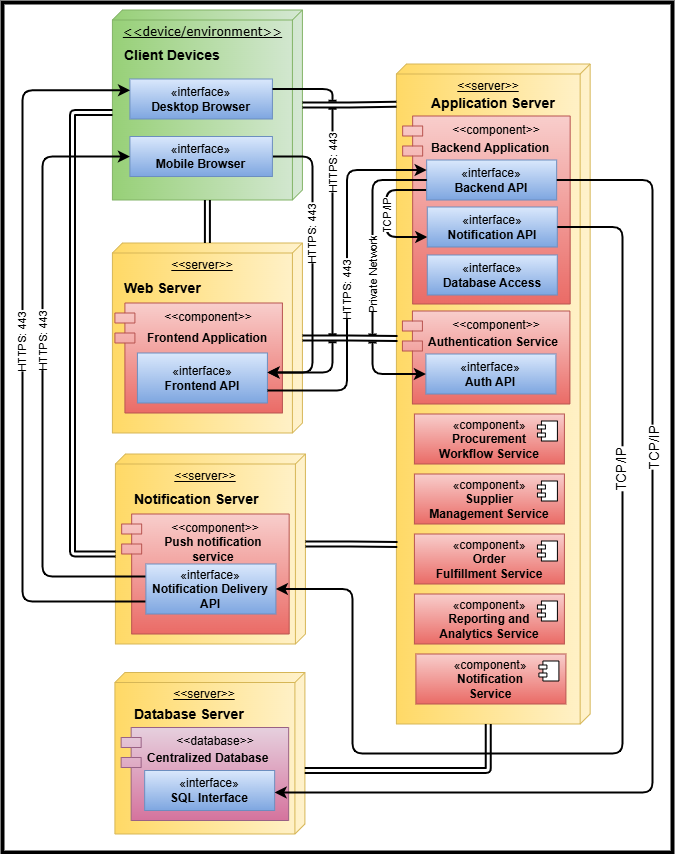

The diagram above was exported from draw.io. Its source (the exported page's mxGraphModel, read from the mxfile embedded in the PNG):
<mxGraphModel dx="2332" dy="2075" grid="1" gridSize="10" guides="1" tooltips="1" connect="1" arrows="1" fold="1" page="1" pageScale="1" pageWidth="1100" pageHeight="850" background="none" math="0" shadow="0">
  <root>
    <mxCell id="0" />
    <mxCell id="1" parent="0" />
    <mxCell id="v8j5XPXmWnth9aqUqyeX-98" value="" style="rounded=0;whiteSpace=wrap;html=1;strokeWidth=4;" vertex="1" parent="1">
      <mxGeometry width="670" height="850" as="geometry" />
    </mxCell>
    <mxCell id="39150e848f15840c-1" value="&amp;lt;&amp;lt;device/environment&amp;gt;&amp;gt;" style="verticalAlign=top;align=center;spacingTop=8;spacingLeft=2;spacingRight=12;shape=cube;size=10;direction=south;fontStyle=4;html=1;rounded=0;shadow=0;comic=0;labelBackgroundColor=none;strokeWidth=1;fontFamily=Verdana;fontSize=12;fillColor=#d5e8d4;strokeColor=#82b366;gradientColor=#97d077;" parent="1" vertex="1">
      <mxGeometry x="109.91" y="7.5" width="190" height="190" as="geometry" />
    </mxCell>
    <mxCell id="v8j5XPXmWnth9aqUqyeX-1" value="&lt;b&gt;&lt;font style=&quot;font-size: 14px;&quot;&gt;Client Devices&lt;/font&gt;&lt;/b&gt;" style="text;html=1;align=left;verticalAlign=middle;whiteSpace=wrap;rounded=0;" vertex="1" parent="1">
      <mxGeometry x="119.91" y="37.5" width="110" height="30" as="geometry" />
    </mxCell>
    <mxCell id="v8j5XPXmWnth9aqUqyeX-7" value="&amp;lt;&amp;lt;server&amp;gt;&amp;gt;" style="verticalAlign=top;align=center;spacingTop=8;spacingLeft=2;spacingRight=12;shape=cube;size=10;direction=south;fontStyle=4;html=1;whiteSpace=wrap;fillColor=#fff2cc;strokeColor=#d6b656;gradientColor=#ffd966;" vertex="1" parent="1">
      <mxGeometry x="109.91" y="240.5" width="190" height="190" as="geometry" />
    </mxCell>
    <mxCell id="v8j5XPXmWnth9aqUqyeX-8" value="&lt;b&gt;&lt;font style=&quot;font-size: 14px;&quot;&gt;Web Server&lt;/font&gt;&lt;/b&gt;" style="text;html=1;align=left;verticalAlign=middle;whiteSpace=wrap;rounded=0;" vertex="1" parent="1">
      <mxGeometry x="119.91" y="270.5" width="130" height="30" as="geometry" />
    </mxCell>
    <mxCell id="v8j5XPXmWnth9aqUqyeX-15" value="&amp;lt;&amp;lt;component&amp;gt;&amp;gt;" style="shape=module;align=left;spacingLeft=20;align=center;verticalAlign=top;whiteSpace=wrap;html=1;fillColor=#f8cecc;strokeColor=#b85450;gradientColor=#ea6b66;" vertex="1" parent="1">
      <mxGeometry x="112.41" y="300.5" width="167.5" height="110" as="geometry" />
    </mxCell>
    <mxCell id="v8j5XPXmWnth9aqUqyeX-14" value="«interface»&lt;br&gt;&lt;b&gt;Frontend API&lt;/b&gt;" style="html=1;whiteSpace=wrap;fillColor=#dae8fc;strokeColor=#6c8ebf;gradientColor=#7ea6e0;" vertex="1" parent="1">
      <mxGeometry x="134.91" y="350.5" width="130" height="50" as="geometry" />
    </mxCell>
    <mxCell id="v8j5XPXmWnth9aqUqyeX-16" value="&lt;b&gt;&lt;font style=&quot;font-size: 12px;&quot;&gt;Frontend Application&lt;/font&gt;&lt;/b&gt;" style="text;html=1;align=left;verticalAlign=middle;whiteSpace=wrap;rounded=0;" vertex="1" parent="1">
      <mxGeometry x="142.91" y="320.5" width="130" height="30" as="geometry" />
    </mxCell>
    <mxCell id="v8j5XPXmWnth9aqUqyeX-17" value="&amp;lt;&amp;lt;server&amp;gt;&amp;gt;" style="verticalAlign=top;align=center;spacingTop=8;spacingLeft=2;spacingRight=12;shape=cube;size=10;direction=south;fontStyle=4;html=1;whiteSpace=wrap;fillColor=#fff2cc;strokeColor=#d6b656;gradientColor=#ffd966;" vertex="1" parent="1">
      <mxGeometry x="393.90999999999997" y="61.5" width="193.75" height="660" as="geometry" />
    </mxCell>
    <mxCell id="v8j5XPXmWnth9aqUqyeX-18" value="«component»&lt;br&gt;&lt;b&gt;Procurement&lt;br&gt;Workflow Service&lt;/b&gt;" style="html=1;dropTarget=0;whiteSpace=wrap;fillColor=#f8cecc;strokeColor=#b85450;gradientColor=#ea6b66;" vertex="1" parent="1">
      <mxGeometry x="411.90999999999997" y="411.5" width="150" height="50" as="geometry" />
    </mxCell>
    <mxCell id="v8j5XPXmWnth9aqUqyeX-19" value="" style="shape=module;jettyWidth=8;jettyHeight=4;" vertex="1" parent="v8j5XPXmWnth9aqUqyeX-18">
      <mxGeometry x="1" width="20" height="20" relative="1" as="geometry">
        <mxPoint x="-27" y="7" as="offset" />
      </mxGeometry>
    </mxCell>
    <mxCell id="v8j5XPXmWnth9aqUqyeX-20" value="&lt;b&gt;&lt;font style=&quot;font-size: 14px;&quot;&gt;Application Server&lt;/font&gt;&lt;/b&gt;" style="text;html=1;align=left;verticalAlign=middle;whiteSpace=wrap;rounded=0;" vertex="1" parent="1">
      <mxGeometry x="426.90999999999997" y="85.5" width="130" height="30" as="geometry" />
    </mxCell>
    <mxCell id="v8j5XPXmWnth9aqUqyeX-21" value="&amp;lt;&amp;lt;component&amp;gt;&amp;gt;" style="shape=module;align=left;spacingLeft=20;align=center;verticalAlign=top;whiteSpace=wrap;html=1;fillColor=#f8cecc;strokeColor=#b85450;gradientColor=#ea6b66;" vertex="1" parent="1">
      <mxGeometry x="400.15999999999997" y="113.5" width="167.5" height="188" as="geometry" />
    </mxCell>
    <mxCell id="v8j5XPXmWnth9aqUqyeX-59" style="edgeStyle=orthogonalEdgeStyle;rounded=1;orthogonalLoop=1;jettySize=auto;html=1;exitX=0;exitY=0.75;exitDx=0;exitDy=0;entryX=0;entryY=0.75;entryDx=0;entryDy=0;curved=0;jumpStyle=line;strokeWidth=2;fillColor=#a20025;strokeColor=#000000;" edge="1" parent="1" source="v8j5XPXmWnth9aqUqyeX-22" target="v8j5XPXmWnth9aqUqyeX-24">
      <mxGeometry relative="1" as="geometry">
        <Array as="points">
          <mxPoint x="383.90999999999997" y="187.5" />
          <mxPoint x="383.90999999999997" y="234.5" />
        </Array>
      </mxGeometry>
    </mxCell>
    <mxCell id="v8j5XPXmWnth9aqUqyeX-96" value="TCP/IP" style="edgeLabel;html=1;align=center;verticalAlign=middle;resizable=0;points=[];rotation=-90;" vertex="1" connectable="0" parent="v8j5XPXmWnth9aqUqyeX-59">
      <mxGeometry x="0.0809" y="1" relative="1" as="geometry">
        <mxPoint y="-3" as="offset" />
      </mxGeometry>
    </mxCell>
    <mxCell id="v8j5XPXmWnth9aqUqyeX-22" value="«interface»&lt;br&gt;&lt;b&gt;Backend API&lt;/b&gt;" style="html=1;whiteSpace=wrap;fillColor=#dae8fc;strokeColor=#6c8ebf;gradientColor=#7ea6e0;" vertex="1" parent="1">
      <mxGeometry x="424.15999999999997" y="157.5" width="130" height="40" as="geometry" />
    </mxCell>
    <mxCell id="v8j5XPXmWnth9aqUqyeX-23" value="&lt;b&gt;&lt;font style=&quot;font-size: 12px;&quot;&gt;Backend Application&lt;/font&gt;&lt;/b&gt;" style="text;html=1;align=left;verticalAlign=middle;whiteSpace=wrap;rounded=0;" vertex="1" parent="1">
      <mxGeometry x="426.90999999999997" y="130.5" width="130" height="30" as="geometry" />
    </mxCell>
    <mxCell id="v8j5XPXmWnth9aqUqyeX-24" value="«interface»&lt;br&gt;&lt;b&gt;Notification API&lt;/b&gt;" style="html=1;whiteSpace=wrap;fillColor=#dae8fc;strokeColor=#6c8ebf;gradientColor=#7ea6e0;" vertex="1" parent="1">
      <mxGeometry x="424.78999999999996" y="204.5" width="130" height="40" as="geometry" />
    </mxCell>
    <mxCell id="v8j5XPXmWnth9aqUqyeX-25" value="«interface»&lt;br&gt;&lt;b&gt;Database Access&lt;/b&gt;" style="html=1;whiteSpace=wrap;fillColor=#dae8fc;strokeColor=#6c8ebf;gradientColor=#7ea6e0;" vertex="1" parent="1">
      <mxGeometry x="424.78999999999996" y="252.5" width="130" height="40" as="geometry" />
    </mxCell>
    <mxCell id="v8j5XPXmWnth9aqUqyeX-26" value="&amp;lt;&amp;lt;component&amp;gt;&amp;gt;" style="shape=module;align=left;spacingLeft=20;align=center;verticalAlign=top;whiteSpace=wrap;html=1;fillColor=#f8cecc;strokeColor=#b85450;gradientColor=#ea6b66;" vertex="1" parent="1">
      <mxGeometry x="399.90999999999997" y="308.5" width="167.5" height="93" as="geometry" />
    </mxCell>
    <mxCell id="v8j5XPXmWnth9aqUqyeX-27" value="«interface»&lt;br&gt;&lt;b&gt;Auth API&lt;/b&gt;" style="html=1;whiteSpace=wrap;fillColor=#dae8fc;strokeColor=#6c8ebf;gradientColor=#7ea6e0;" vertex="1" parent="1">
      <mxGeometry x="423.40999999999997" y="351.5" width="130" height="40" as="geometry" />
    </mxCell>
    <mxCell id="v8j5XPXmWnth9aqUqyeX-28" value="&lt;b&gt;&lt;font style=&quot;font-size: 12px;&quot;&gt;Authentication Service&lt;/font&gt;&lt;/b&gt;" style="text;html=1;align=left;verticalAlign=middle;whiteSpace=wrap;rounded=0;" vertex="1" parent="1">
      <mxGeometry x="424.15999999999997" y="324.5" width="135.5" height="30" as="geometry" />
    </mxCell>
    <mxCell id="v8j5XPXmWnth9aqUqyeX-29" value="«component»&lt;br&gt;&lt;b&gt;Supplier&lt;br&gt;Management Service&lt;/b&gt;" style="html=1;dropTarget=0;whiteSpace=wrap;fillColor=#f8cecc;strokeColor=#b85450;gradientColor=#ea6b66;" vertex="1" parent="1">
      <mxGeometry x="411.90999999999997" y="471.5" width="150" height="50" as="geometry" />
    </mxCell>
    <mxCell id="v8j5XPXmWnth9aqUqyeX-30" value="" style="shape=module;jettyWidth=8;jettyHeight=4;" vertex="1" parent="v8j5XPXmWnth9aqUqyeX-29">
      <mxGeometry x="1" width="20" height="20" relative="1" as="geometry">
        <mxPoint x="-27" y="7" as="offset" />
      </mxGeometry>
    </mxCell>
    <mxCell id="v8j5XPXmWnth9aqUqyeX-31" value="«component»&lt;br&gt;&lt;b&gt;Order&lt;br&gt;Fulfillment Service&lt;/b&gt;" style="html=1;dropTarget=0;whiteSpace=wrap;fillColor=#f8cecc;strokeColor=#b85450;gradientColor=#ea6b66;" vertex="1" parent="1">
      <mxGeometry x="411.90999999999997" y="531.5" width="150" height="50" as="geometry" />
    </mxCell>
    <mxCell id="v8j5XPXmWnth9aqUqyeX-32" value="" style="shape=module;jettyWidth=8;jettyHeight=4;" vertex="1" parent="v8j5XPXmWnth9aqUqyeX-31">
      <mxGeometry x="1" width="20" height="20" relative="1" as="geometry">
        <mxPoint x="-27" y="7" as="offset" />
      </mxGeometry>
    </mxCell>
    <mxCell id="v8j5XPXmWnth9aqUqyeX-33" value="«component»&lt;br&gt;&lt;b&gt;Reporting and&lt;br&gt;Analytics Service&lt;/b&gt;" style="html=1;dropTarget=0;whiteSpace=wrap;fillColor=#f8cecc;strokeColor=#b85450;gradientColor=#ea6b66;" vertex="1" parent="1">
      <mxGeometry x="411.90999999999997" y="591.5" width="150" height="50" as="geometry" />
    </mxCell>
    <mxCell id="v8j5XPXmWnth9aqUqyeX-34" value="" style="shape=module;jettyWidth=8;jettyHeight=4;" vertex="1" parent="v8j5XPXmWnth9aqUqyeX-33">
      <mxGeometry x="1" width="20" height="20" relative="1" as="geometry">
        <mxPoint x="-27" y="7" as="offset" />
      </mxGeometry>
    </mxCell>
    <mxCell id="v8j5XPXmWnth9aqUqyeX-36" value="«component»&lt;br&gt;&lt;b&gt;Notification&lt;br&gt;Service&lt;/b&gt;" style="html=1;dropTarget=0;whiteSpace=wrap;fillColor=#f8cecc;strokeColor=#b85450;gradientColor=#ea6b66;" vertex="1" parent="1">
      <mxGeometry x="413.40999999999997" y="651.5" width="150" height="50" as="geometry" />
    </mxCell>
    <mxCell id="v8j5XPXmWnth9aqUqyeX-37" value="" style="shape=module;jettyWidth=8;jettyHeight=4;" vertex="1" parent="v8j5XPXmWnth9aqUqyeX-36">
      <mxGeometry x="1" width="20" height="20" relative="1" as="geometry">
        <mxPoint x="-27" y="7" as="offset" />
      </mxGeometry>
    </mxCell>
    <mxCell id="v8j5XPXmWnth9aqUqyeX-38" value="&amp;lt;&amp;lt;server&amp;gt;&amp;gt;" style="verticalAlign=top;align=center;spacingTop=8;spacingLeft=2;spacingRight=12;shape=cube;size=10;direction=south;fontStyle=4;html=1;whiteSpace=wrap;fillColor=#fff2cc;strokeColor=#d6b656;gradientColor=#ffd966;" vertex="1" parent="1">
      <mxGeometry x="112.41000000000003" y="670" width="190" height="161.5" as="geometry" />
    </mxCell>
    <mxCell id="v8j5XPXmWnth9aqUqyeX-39" value="&lt;b&gt;&lt;font style=&quot;font-size: 14px;&quot;&gt;Database Server&lt;/font&gt;&lt;/b&gt;" style="text;html=1;align=left;verticalAlign=middle;whiteSpace=wrap;rounded=0;" vertex="1" parent="1">
      <mxGeometry x="129.91000000000003" y="697" width="130" height="30" as="geometry" />
    </mxCell>
    <mxCell id="v8j5XPXmWnth9aqUqyeX-40" value="«interface»&lt;br&gt;&lt;b&gt;Desktop Browser&lt;/b&gt;" style="html=1;whiteSpace=wrap;fillColor=#dae8fc;strokeColor=#6c8ebf;gradientColor=#7ea6e0;" vertex="1" parent="1">
      <mxGeometry x="127.41" y="76.5" width="142.5" height="40" as="geometry" />
    </mxCell>
    <mxCell id="v8j5XPXmWnth9aqUqyeX-53" style="edgeStyle=orthogonalEdgeStyle;rounded=1;orthogonalLoop=1;jettySize=auto;html=1;exitX=1;exitY=0.5;exitDx=0;exitDy=0;jumpStyle=line;curved=0;strokeWidth=2;fillColor=#0050ef;strokeColor=#000000;" edge="1" parent="1" source="v8j5XPXmWnth9aqUqyeX-41">
      <mxGeometry relative="1" as="geometry">
        <mxPoint x="265" y="370" as="targetPoint" />
        <Array as="points">
          <mxPoint x="310" y="154" />
          <mxPoint x="310" y="370" />
          <mxPoint x="265" y="370" />
        </Array>
      </mxGeometry>
    </mxCell>
    <mxCell id="v8j5XPXmWnth9aqUqyeX-89" value="HTTPS: 443" style="edgeLabel;html=1;align=center;verticalAlign=middle;resizable=0;points=[];rotation=-90;" vertex="1" connectable="0" parent="v8j5XPXmWnth9aqUqyeX-53">
      <mxGeometry x="-0.2106" relative="1" as="geometry">
        <mxPoint as="offset" />
      </mxGeometry>
    </mxCell>
    <mxCell id="v8j5XPXmWnth9aqUqyeX-41" value="«interface»&lt;br&gt;&lt;b&gt;Mobile Browser&lt;/b&gt;" style="html=1;whiteSpace=wrap;fillColor=#dae8fc;strokeColor=#6c8ebf;gradientColor=#7ea6e0;" vertex="1" parent="1">
      <mxGeometry x="127.41" y="134" width="142.5" height="40" as="geometry" />
    </mxCell>
    <mxCell id="v8j5XPXmWnth9aqUqyeX-42" value="&amp;lt;&amp;lt;database&amp;gt;&amp;gt;" style="shape=module;align=left;spacingLeft=20;align=center;verticalAlign=top;whiteSpace=wrap;html=1;fillColor=#e6d0de;strokeColor=#996185;gradientColor=#d5739d;" vertex="1" parent="1">
      <mxGeometry x="118.66000000000003" y="725" width="167.5" height="93" as="geometry" />
    </mxCell>
    <mxCell id="v8j5XPXmWnth9aqUqyeX-43" value="«interface»&lt;br&gt;&lt;b&gt;SQL Interface&lt;/b&gt;" style="html=1;whiteSpace=wrap;fillColor=#dae8fc;strokeColor=#6c8ebf;gradientColor=#7ea6e0;" vertex="1" parent="1">
      <mxGeometry x="142.16000000000003" y="768" width="130" height="40" as="geometry" />
    </mxCell>
    <mxCell id="v8j5XPXmWnth9aqUqyeX-44" value="&lt;b&gt;&lt;font style=&quot;font-size: 12px;&quot;&gt;Centralized Database&lt;/font&gt;&lt;/b&gt;" style="text;html=1;align=left;verticalAlign=middle;whiteSpace=wrap;rounded=0;" vertex="1" parent="1">
      <mxGeometry x="142.91000000000003" y="741" width="135.5" height="30" as="geometry" />
    </mxCell>
    <mxCell id="v8j5XPXmWnth9aqUqyeX-45" value="&amp;lt;&amp;lt;server&amp;gt;&amp;gt;" style="verticalAlign=top;align=center;spacingTop=8;spacingLeft=2;spacingRight=12;shape=cube;size=10;direction=south;fontStyle=4;html=1;whiteSpace=wrap;fillColor=#fff2cc;strokeColor=#d6b656;gradientColor=#ffd966;" vertex="1" parent="1">
      <mxGeometry x="112.91" y="451.5" width="190" height="190" as="geometry" />
    </mxCell>
    <mxCell id="v8j5XPXmWnth9aqUqyeX-46" value="&lt;b&gt;&lt;font style=&quot;font-size: 14px;&quot;&gt;Notification Server&lt;/font&gt;&lt;/b&gt;" style="text;html=1;align=left;verticalAlign=middle;whiteSpace=wrap;rounded=0;" vertex="1" parent="1">
      <mxGeometry x="130.41" y="481.5" width="130" height="30" as="geometry" />
    </mxCell>
    <mxCell id="v8j5XPXmWnth9aqUqyeX-47" value="&amp;lt;&amp;lt;component&amp;gt;&amp;gt;" style="shape=module;align=left;spacingLeft=20;align=center;verticalAlign=top;whiteSpace=wrap;html=1;fillColor=#f8cecc;strokeColor=#b85450;gradientColor=#ea6b66;" vertex="1" parent="1">
      <mxGeometry x="119.16" y="511.5" width="167.5" height="120" as="geometry" />
    </mxCell>
    <mxCell id="v8j5XPXmWnth9aqUqyeX-62" style="edgeStyle=orthogonalEdgeStyle;rounded=1;orthogonalLoop=1;jettySize=auto;html=1;exitX=0;exitY=0.75;exitDx=0;exitDy=0;entryX=0.001;entryY=0.282;entryDx=0;entryDy=0;jumpStyle=line;curved=0;entryPerimeter=0;strokeWidth=2;fillColor=#0050ef;strokeColor=#000000;" edge="1" parent="1" source="v8j5XPXmWnth9aqUqyeX-48" target="v8j5XPXmWnth9aqUqyeX-40">
      <mxGeometry relative="1" as="geometry">
        <Array as="points">
          <mxPoint x="20" y="599" />
          <mxPoint x="20" y="88" />
        </Array>
      </mxGeometry>
    </mxCell>
    <mxCell id="v8j5XPXmWnth9aqUqyeX-87" value="&lt;div&gt;&lt;span style=&quot;background-color: light-dark(#ffffff, var(--ge-dark-color, #121212)); color: light-dark(rgb(0, 0, 0), rgb(255, 255, 255));&quot;&gt;HTTPS: 443&lt;/span&gt;&lt;/div&gt;" style="edgeLabel;html=1;align=center;verticalAlign=middle;resizable=0;points=[];rotation=-90;" vertex="1" connectable="0" parent="v8j5XPXmWnth9aqUqyeX-62">
      <mxGeometry x="0.8195" relative="1" as="geometry">
        <mxPoint x="-41" y="252" as="offset" />
      </mxGeometry>
    </mxCell>
    <mxCell id="v8j5XPXmWnth9aqUqyeX-64" style="edgeStyle=orthogonalEdgeStyle;rounded=1;orthogonalLoop=1;jettySize=auto;html=1;exitX=0;exitY=0.25;exitDx=0;exitDy=0;entryX=0;entryY=0.5;entryDx=0;entryDy=0;jumpStyle=line;curved=0;strokeWidth=2;fillColor=#0050ef;strokeColor=#000000;" edge="1" parent="1" source="v8j5XPXmWnth9aqUqyeX-48" target="v8j5XPXmWnth9aqUqyeX-41">
      <mxGeometry relative="1" as="geometry">
        <Array as="points">
          <mxPoint x="40" y="574" />
          <mxPoint x="40" y="154" />
        </Array>
      </mxGeometry>
    </mxCell>
    <mxCell id="v8j5XPXmWnth9aqUqyeX-92" value="HTTPS: 443" style="edgeLabel;html=1;align=center;verticalAlign=middle;resizable=0;points=[];rotation=-90;" vertex="1" connectable="0" parent="v8j5XPXmWnth9aqUqyeX-64">
      <mxGeometry x="0.1072" relative="1" as="geometry">
        <mxPoint as="offset" />
      </mxGeometry>
    </mxCell>
    <mxCell id="v8j5XPXmWnth9aqUqyeX-48" value="«interface»&lt;br&gt;&lt;b&gt;Notification Delivery API&lt;/b&gt;" style="html=1;whiteSpace=wrap;fillColor=#dae8fc;strokeColor=#6c8ebf;gradientColor=#7ea6e0;" vertex="1" parent="1">
      <mxGeometry x="143.41" y="561.5" width="130" height="50" as="geometry" />
    </mxCell>
    <mxCell id="v8j5XPXmWnth9aqUqyeX-49" value="&lt;b&gt;&lt;font style=&quot;font-size: 12px;&quot;&gt;Push notification service&lt;/font&gt;&lt;/b&gt;" style="text;html=1;align=center;verticalAlign=middle;whiteSpace=wrap;rounded=0;" vertex="1" parent="1">
      <mxGeometry x="143.16" y="531.5" width="135.5" height="30" as="geometry" />
    </mxCell>
    <mxCell id="v8j5XPXmWnth9aqUqyeX-57" style="edgeStyle=orthogonalEdgeStyle;rounded=1;orthogonalLoop=1;jettySize=auto;html=1;exitX=1;exitY=0.75;exitDx=0;exitDy=0;entryX=0;entryY=0.25;entryDx=0;entryDy=0;curved=0;jumpStyle=line;strokeWidth=2;fillColor=#0050ef;strokeColor=#000000;" edge="1" parent="1" source="v8j5XPXmWnth9aqUqyeX-14" target="v8j5XPXmWnth9aqUqyeX-22">
      <mxGeometry relative="1" as="geometry" />
    </mxCell>
    <mxCell id="v8j5XPXmWnth9aqUqyeX-91" value="HTTPS: 443" style="edgeLabel;html=1;align=center;verticalAlign=middle;resizable=0;points=[];rotation=-90;" vertex="1" connectable="0" parent="v8j5XPXmWnth9aqUqyeX-57">
      <mxGeometry x="-0.0515" y="1" relative="1" as="geometry">
        <mxPoint as="offset" />
      </mxGeometry>
    </mxCell>
    <mxCell id="v8j5XPXmWnth9aqUqyeX-58" style="edgeStyle=orthogonalEdgeStyle;rounded=1;orthogonalLoop=1;jettySize=auto;html=1;exitX=1;exitY=0.5;exitDx=0;exitDy=0;curved=0;jumpStyle=line;strokeWidth=2;fillColor=#e51400;strokeColor=#000000;" edge="1" parent="1" source="v8j5XPXmWnth9aqUqyeX-22" target="v8j5XPXmWnth9aqUqyeX-43">
      <mxGeometry relative="1" as="geometry">
        <Array as="points">
          <mxPoint x="650" y="178" />
          <mxPoint x="650" y="790" />
        </Array>
      </mxGeometry>
    </mxCell>
    <mxCell id="v8j5XPXmWnth9aqUqyeX-93" value="&lt;font style=&quot;font-size: 14px;&quot;&gt;TCP/IP&lt;/font&gt;" style="edgeLabel;html=1;align=center;verticalAlign=middle;resizable=0;points=[];rotation=-90;" vertex="1" connectable="0" parent="v8j5XPXmWnth9aqUqyeX-58">
      <mxGeometry x="-0.3279" y="1" relative="1" as="geometry">
        <mxPoint as="offset" />
      </mxGeometry>
    </mxCell>
    <mxCell id="v8j5XPXmWnth9aqUqyeX-60" style="edgeStyle=orthogonalEdgeStyle;rounded=1;orthogonalLoop=1;jettySize=auto;html=1;exitX=1;exitY=0.5;exitDx=0;exitDy=0;entryX=1;entryY=0.5;entryDx=0;entryDy=0;curved=0;jumpStyle=line;strokeWidth=2;strokeColor=#000000;" edge="1" parent="1" source="v8j5XPXmWnth9aqUqyeX-24" target="v8j5XPXmWnth9aqUqyeX-48">
      <mxGeometry relative="1" as="geometry">
        <Array as="points">
          <mxPoint x="620" y="225" />
          <mxPoint x="620" y="751" />
          <mxPoint x="350" y="751" />
          <mxPoint x="350" y="587" />
        </Array>
      </mxGeometry>
    </mxCell>
    <mxCell id="v8j5XPXmWnth9aqUqyeX-94" value="&lt;font style=&quot;font-size: 14px;&quot;&gt;TCP/IP&lt;/font&gt;" style="edgeLabel;html=1;align=center;verticalAlign=middle;resizable=0;points=[];rotation=-90;" vertex="1" connectable="0" parent="v8j5XPXmWnth9aqUqyeX-60">
      <mxGeometry x="-0.4365" y="-1" relative="1" as="geometry">
        <mxPoint y="-1" as="offset" />
      </mxGeometry>
    </mxCell>
    <mxCell id="v8j5XPXmWnth9aqUqyeX-66" style="edgeStyle=orthogonalEdgeStyle;rounded=1;orthogonalLoop=1;jettySize=auto;html=1;entryX=0.416;entryY=0.994;entryDx=0;entryDy=0;entryPerimeter=0;jumpStyle=line;curved=0;shape=link;fillColor=#a20025;strokeColor=#000000;flowAnimation=0;strokeWidth=2;shadow=0;" edge="1" parent="1" source="v8j5XPXmWnth9aqUqyeX-7" target="v8j5XPXmWnth9aqUqyeX-17">
      <mxGeometry relative="1" as="geometry" />
    </mxCell>
    <mxCell id="v8j5XPXmWnth9aqUqyeX-68" style="edgeStyle=orthogonalEdgeStyle;rounded=1;orthogonalLoop=1;jettySize=auto;html=1;entryX=0.607;entryY=0.001;entryDx=0;entryDy=0;entryPerimeter=0;shape=link;fillColor=#a20025;strokeColor=#000000;strokeWidth=2;exitX=0;exitY=0;exitDx=660;exitDy=101.875;exitPerimeter=0;" edge="1" parent="1" source="v8j5XPXmWnth9aqUqyeX-17" target="v8j5XPXmWnth9aqUqyeX-38">
      <mxGeometry relative="1" as="geometry" />
    </mxCell>
    <mxCell id="v8j5XPXmWnth9aqUqyeX-69" style="edgeStyle=orthogonalEdgeStyle;rounded=1;orthogonalLoop=1;jettySize=auto;html=1;entryX=0.061;entryY=1;entryDx=0;entryDy=0;entryPerimeter=0;shape=link;fillColor=#a20025;strokeColor=#000000;endSize=6;strokeWidth=2;" edge="1" parent="1" source="39150e848f15840c-1" target="v8j5XPXmWnth9aqUqyeX-17">
      <mxGeometry relative="1" as="geometry" />
    </mxCell>
    <mxCell id="v8j5XPXmWnth9aqUqyeX-70" style="edgeStyle=orthogonalEdgeStyle;rounded=1;orthogonalLoop=1;jettySize=auto;html=1;shape=link;fillColor=#a20025;strokeColor=#000000;strokeWidth=2;" edge="1" parent="1" source="39150e848f15840c-1" target="v8j5XPXmWnth9aqUqyeX-7">
      <mxGeometry relative="1" as="geometry" />
    </mxCell>
    <mxCell id="v8j5XPXmWnth9aqUqyeX-65" style="edgeStyle=orthogonalEdgeStyle;rounded=1;orthogonalLoop=1;jettySize=auto;html=1;entryX=0;entryY=0.5;entryDx=0;entryDy=0;curved=0;jumpStyle=line;exitX=0;exitY=0.5;exitDx=0;exitDy=0;strokeWidth=2;strokeColor=#000000;" edge="1" parent="1" source="v8j5XPXmWnth9aqUqyeX-22" target="v8j5XPXmWnth9aqUqyeX-27">
      <mxGeometry relative="1" as="geometry">
        <mxPoint x="409.90999999999997" y="181.5" as="sourcePoint" />
        <Array as="points">
          <mxPoint x="370" y="178" />
          <mxPoint x="370" y="372" />
        </Array>
      </mxGeometry>
    </mxCell>
    <mxCell id="v8j5XPXmWnth9aqUqyeX-95" value="Private Network" style="edgeLabel;html=1;align=center;verticalAlign=middle;resizable=0;points=[];rotation=-90;" vertex="1" connectable="0" parent="v8j5XPXmWnth9aqUqyeX-65">
      <mxGeometry x="0.0683" relative="1" as="geometry">
        <mxPoint y="-12" as="offset" />
      </mxGeometry>
    </mxCell>
    <mxCell id="v8j5XPXmWnth9aqUqyeX-52" style="edgeStyle=orthogonalEdgeStyle;rounded=1;orthogonalLoop=1;jettySize=auto;html=1;exitX=1;exitY=0.25;exitDx=0;exitDy=0;curved=0;jumpStyle=line;entryX=0.999;entryY=0.401;entryDx=0;entryDy=0;entryPerimeter=0;strokeWidth=2;fillColor=#0050ef;strokeColor=#000000;" edge="1" parent="1" source="v8j5XPXmWnth9aqUqyeX-40" target="v8j5XPXmWnth9aqUqyeX-14">
      <mxGeometry relative="1" as="geometry">
        <mxPoint x="269.90999999999997" y="431.5" as="targetPoint" />
        <Array as="points">
          <mxPoint x="330" y="86" />
          <mxPoint x="330" y="370" />
          <mxPoint x="265" y="370" />
        </Array>
      </mxGeometry>
    </mxCell>
    <mxCell id="v8j5XPXmWnth9aqUqyeX-90" value="HTTPS: 443" style="edgeLabel;html=1;align=center;verticalAlign=middle;resizable=0;points=[];rotation=-90;" vertex="1" connectable="0" parent="v8j5XPXmWnth9aqUqyeX-52">
      <mxGeometry x="-0.344" relative="1" as="geometry">
        <mxPoint as="offset" />
      </mxGeometry>
    </mxCell>
    <mxCell id="v8j5XPXmWnth9aqUqyeX-73" style="edgeStyle=orthogonalEdgeStyle;rounded=1;orthogonalLoop=1;jettySize=auto;html=1;exitX=0;exitY=0;exitDx=90;exitDy=0;exitPerimeter=0;entryX=0.728;entryY=0.995;entryDx=0;entryDy=0;entryPerimeter=0;shape=link;fillColor=#a20025;strokeColor=#000000;strokeWidth=2;" edge="1" parent="1" source="v8j5XPXmWnth9aqUqyeX-45" target="v8j5XPXmWnth9aqUqyeX-17">
      <mxGeometry relative="1" as="geometry" />
    </mxCell>
    <mxCell id="v8j5XPXmWnth9aqUqyeX-76" style="edgeStyle=orthogonalEdgeStyle;rounded=1;orthogonalLoop=1;jettySize=auto;html=1;exitX=0;exitY=0;exitDx=100;exitDy=190;exitPerimeter=0;shape=link;fillColor=#a20025;strokeColor=#000000;strokeWidth=2;" edge="1" parent="1" source="v8j5XPXmWnth9aqUqyeX-45">
      <mxGeometry relative="1" as="geometry">
        <mxPoint x="110" y="110" as="targetPoint" />
        <Array as="points">
          <mxPoint x="70" y="552" />
          <mxPoint x="70" y="110" />
          <mxPoint x="110" y="110" />
        </Array>
      </mxGeometry>
    </mxCell>
  </root>
</mxGraphModel>